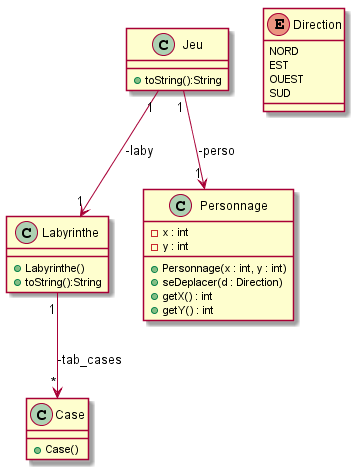

The diagram above was rendered by PlantUML. Its source (embedded in the PNG):
@startuml

Jeu "1" --> "1" Labyrinthe : -laby
Labyrinthe "1" --> "*" Case : -tab_cases
Jeu "1" --> "1" Personnage : -perso

class Personnage {
    - x : int
    - y : int
    + Personnage(x : int, y : int)
    + seDeplacer(d : Direction)
    + getX() : int
    + getY() : int
}

class Labyrinthe {
    + Labyrinthe()
    + toString():String
}

class Case {
    + Case()
}

class Jeu {
    + toString():String
}

enum Direction {
NORD
EST
OUEST
SUD
}

@enduml